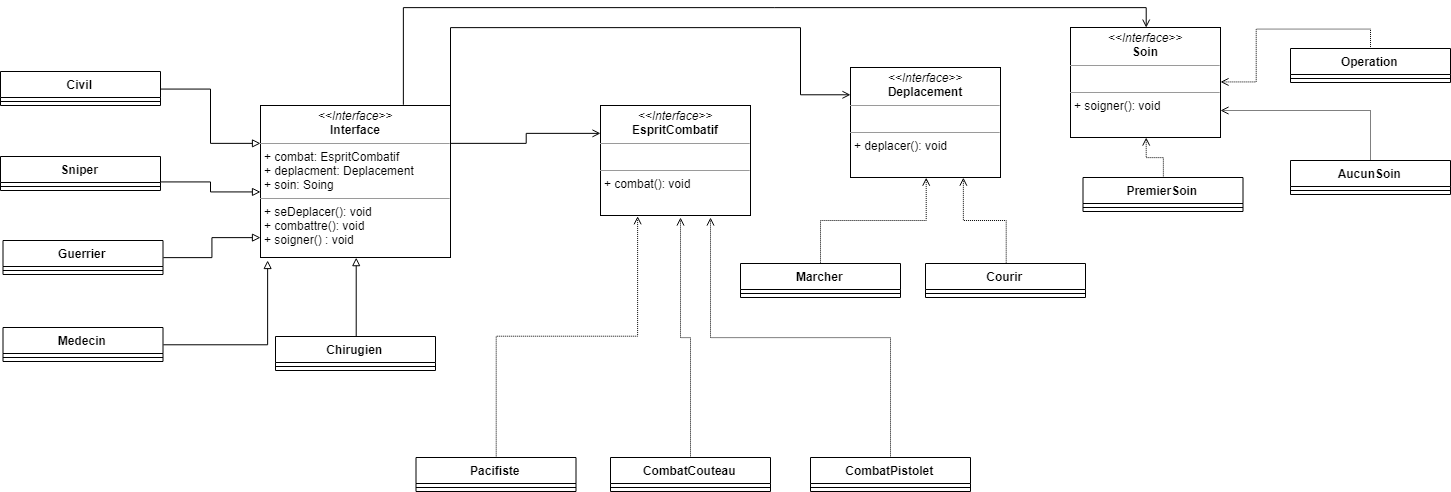

The diagram above was exported from draw.io. Its source (the exported page's mxGraphModel, read from the mxfile embedded in the PNG):
<mxGraphModel dx="2780" dy="1129" grid="1" gridSize="10" guides="1" tooltips="1" connect="1" arrows="1" fold="1" page="1" pageScale="1" pageWidth="827" pageHeight="1169" math="0" shadow="0">
  <root>
    <mxCell id="0" />
    <mxCell id="1" parent="0" />
    <mxCell id="i43Ev7RmWgCWq0xkZEZK-1" value="&lt;p style=&quot;margin: 0px ; margin-top: 4px ; text-align: center&quot;&gt;&lt;i&gt;&amp;lt;&amp;lt;Interface&amp;gt;&amp;gt;&lt;/i&gt;&lt;br&gt;&lt;b&gt;EspritCombatif&lt;/b&gt;&lt;/p&gt;&lt;hr size=&quot;1&quot;&gt;&lt;p style=&quot;margin: 0px ; margin-left: 4px&quot;&gt;&lt;br&gt;&lt;/p&gt;&lt;hr size=&quot;1&quot;&gt;&lt;p style=&quot;margin: 0px ; margin-left: 4px&quot;&gt;+ combat(): void&lt;/p&gt;" style="verticalAlign=top;align=left;overflow=fill;fontSize=12;fontFamily=Helvetica;html=1;" vertex="1" parent="1">
      <mxGeometry x="460" y="266" width="150" height="110" as="geometry" />
    </mxCell>
    <mxCell id="i43Ev7RmWgCWq0xkZEZK-2" value="&lt;p style=&quot;margin: 0px ; margin-top: 4px ; text-align: center&quot;&gt;&lt;i&gt;&amp;lt;&amp;lt;Interface&amp;gt;&amp;gt;&lt;/i&gt;&lt;br&gt;&lt;b&gt;Deplacement&lt;/b&gt;&lt;/p&gt;&lt;hr size=&quot;1&quot;&gt;&lt;p style=&quot;margin: 0px ; margin-left: 4px&quot;&gt;&lt;br&gt;&lt;/p&gt;&lt;hr size=&quot;1&quot;&gt;&lt;p style=&quot;margin: 0px ; margin-left: 4px&quot;&gt;+ deplacer(): void&lt;/p&gt;" style="verticalAlign=top;align=left;overflow=fill;fontSize=12;fontFamily=Helvetica;html=1;" vertex="1" parent="1">
      <mxGeometry x="710" y="228" width="150" height="110" as="geometry" />
    </mxCell>
    <mxCell id="i43Ev7RmWgCWq0xkZEZK-3" value="&lt;p style=&quot;margin: 0px ; margin-top: 4px ; text-align: center&quot;&gt;&lt;i&gt;&amp;lt;&amp;lt;Interface&amp;gt;&amp;gt;&lt;/i&gt;&lt;br&gt;&lt;b&gt;Soin&lt;/b&gt;&lt;/p&gt;&lt;hr size=&quot;1&quot;&gt;&lt;p style=&quot;margin: 0px ; margin-left: 4px&quot;&gt;&lt;br&gt;&lt;/p&gt;&lt;hr size=&quot;1&quot;&gt;&lt;p style=&quot;margin: 0px ; margin-left: 4px&quot;&gt;+ soigner(): void&lt;/p&gt;" style="verticalAlign=top;align=left;overflow=fill;fontSize=12;fontFamily=Helvetica;html=1;" vertex="1" parent="1">
      <mxGeometry x="930" y="188" width="150" height="110" as="geometry" />
    </mxCell>
    <mxCell id="i43Ev7RmWgCWq0xkZEZK-53" style="edgeStyle=orthogonalEdgeStyle;rounded=0;orthogonalLoop=1;jettySize=auto;html=1;exitX=0.5;exitY=0;exitDx=0;exitDy=0;dashed=1;dashPattern=1 1;endArrow=open;endFill=0;" edge="1" parent="1" source="i43Ev7RmWgCWq0xkZEZK-5" target="i43Ev7RmWgCWq0xkZEZK-3">
      <mxGeometry relative="1" as="geometry" />
    </mxCell>
    <mxCell id="i43Ev7RmWgCWq0xkZEZK-5" value="Operation" style="swimlane;fontStyle=1;align=center;verticalAlign=top;childLayout=stackLayout;horizontal=1;startSize=26;horizontalStack=0;resizeParent=1;resizeParentMax=0;resizeLast=0;collapsible=1;marginBottom=0;" vertex="1" parent="1">
      <mxGeometry x="1150" y="209" width="160" height="34" as="geometry" />
    </mxCell>
    <mxCell id="i43Ev7RmWgCWq0xkZEZK-7" value="" style="line;strokeWidth=1;fillColor=none;align=left;verticalAlign=middle;spacingTop=-1;spacingLeft=3;spacingRight=3;rotatable=0;labelPosition=right;points=[];portConstraint=eastwest;" vertex="1" parent="i43Ev7RmWgCWq0xkZEZK-5">
      <mxGeometry y="26" width="160" height="8" as="geometry" />
    </mxCell>
    <mxCell id="i43Ev7RmWgCWq0xkZEZK-51" style="edgeStyle=orthogonalEdgeStyle;rounded=0;orthogonalLoop=1;jettySize=auto;html=1;exitX=0.5;exitY=0;exitDx=0;exitDy=0;dashed=1;dashPattern=1 1;endArrow=open;endFill=0;" edge="1" parent="1" source="i43Ev7RmWgCWq0xkZEZK-9" target="i43Ev7RmWgCWq0xkZEZK-3">
      <mxGeometry relative="1" as="geometry" />
    </mxCell>
    <mxCell id="i43Ev7RmWgCWq0xkZEZK-9" value="PremierSoin" style="swimlane;fontStyle=1;align=center;verticalAlign=top;childLayout=stackLayout;horizontal=1;startSize=26;horizontalStack=0;resizeParent=1;resizeParentMax=0;resizeLast=0;collapsible=1;marginBottom=0;" vertex="1" parent="1">
      <mxGeometry x="942.5" y="338" width="160" height="34" as="geometry" />
    </mxCell>
    <mxCell id="i43Ev7RmWgCWq0xkZEZK-10" value="" style="line;strokeWidth=1;fillColor=none;align=left;verticalAlign=middle;spacingTop=-1;spacingLeft=3;spacingRight=3;rotatable=0;labelPosition=right;points=[];portConstraint=eastwest;" vertex="1" parent="i43Ev7RmWgCWq0xkZEZK-9">
      <mxGeometry y="26" width="160" height="8" as="geometry" />
    </mxCell>
    <mxCell id="i43Ev7RmWgCWq0xkZEZK-50" style="edgeStyle=orthogonalEdgeStyle;rounded=0;orthogonalLoop=1;jettySize=auto;html=1;exitX=0.5;exitY=0;exitDx=0;exitDy=0;entryX=0.75;entryY=1;entryDx=0;entryDy=0;dashed=1;dashPattern=1 1;endArrow=open;endFill=0;" edge="1" parent="1" source="i43Ev7RmWgCWq0xkZEZK-11" target="i43Ev7RmWgCWq0xkZEZK-2">
      <mxGeometry relative="1" as="geometry" />
    </mxCell>
    <mxCell id="i43Ev7RmWgCWq0xkZEZK-11" value="Courir" style="swimlane;fontStyle=1;align=center;verticalAlign=top;childLayout=stackLayout;horizontal=1;startSize=26;horizontalStack=0;resizeParent=1;resizeParentMax=0;resizeLast=0;collapsible=1;marginBottom=0;" vertex="1" parent="1">
      <mxGeometry x="785" y="424" width="160" height="34" as="geometry" />
    </mxCell>
    <mxCell id="i43Ev7RmWgCWq0xkZEZK-12" value="" style="line;strokeWidth=1;fillColor=none;align=left;verticalAlign=middle;spacingTop=-1;spacingLeft=3;spacingRight=3;rotatable=0;labelPosition=right;points=[];portConstraint=eastwest;" vertex="1" parent="i43Ev7RmWgCWq0xkZEZK-11">
      <mxGeometry y="26" width="160" height="8" as="geometry" />
    </mxCell>
    <mxCell id="i43Ev7RmWgCWq0xkZEZK-49" style="edgeStyle=orthogonalEdgeStyle;rounded=0;orthogonalLoop=1;jettySize=auto;html=1;exitX=0.5;exitY=0;exitDx=0;exitDy=0;entryX=0.5;entryY=1;entryDx=0;entryDy=0;dashed=1;dashPattern=1 1;endArrow=open;endFill=0;" edge="1" parent="1" source="i43Ev7RmWgCWq0xkZEZK-13" target="i43Ev7RmWgCWq0xkZEZK-2">
      <mxGeometry relative="1" as="geometry" />
    </mxCell>
    <mxCell id="i43Ev7RmWgCWq0xkZEZK-13" value="Marcher" style="swimlane;fontStyle=1;align=center;verticalAlign=top;childLayout=stackLayout;horizontal=1;startSize=26;horizontalStack=0;resizeParent=1;resizeParentMax=0;resizeLast=0;collapsible=1;marginBottom=0;" vertex="1" parent="1">
      <mxGeometry x="600" y="424" width="160" height="34" as="geometry" />
    </mxCell>
    <mxCell id="i43Ev7RmWgCWq0xkZEZK-14" value="" style="line;strokeWidth=1;fillColor=none;align=left;verticalAlign=middle;spacingTop=-1;spacingLeft=3;spacingRight=3;rotatable=0;labelPosition=right;points=[];portConstraint=eastwest;" vertex="1" parent="i43Ev7RmWgCWq0xkZEZK-13">
      <mxGeometry y="26" width="160" height="8" as="geometry" />
    </mxCell>
    <mxCell id="i43Ev7RmWgCWq0xkZEZK-48" style="edgeStyle=orthogonalEdgeStyle;rounded=0;orthogonalLoop=1;jettySize=auto;html=1;exitX=0.5;exitY=0;exitDx=0;exitDy=0;dashed=1;dashPattern=1 1;endArrow=open;endFill=0;" edge="1" parent="1" source="i43Ev7RmWgCWq0xkZEZK-15">
      <mxGeometry relative="1" as="geometry">
        <mxPoint x="570" y="378" as="targetPoint" />
      </mxGeometry>
    </mxCell>
    <mxCell id="i43Ev7RmWgCWq0xkZEZK-15" value="CombatPistolet" style="swimlane;fontStyle=1;align=center;verticalAlign=top;childLayout=stackLayout;horizontal=1;startSize=26;horizontalStack=0;resizeParent=1;resizeParentMax=0;resizeLast=0;collapsible=1;marginBottom=0;" vertex="1" parent="1">
      <mxGeometry x="670" y="618" width="160" height="34" as="geometry" />
    </mxCell>
    <mxCell id="i43Ev7RmWgCWq0xkZEZK-16" value="" style="line;strokeWidth=1;fillColor=none;align=left;verticalAlign=middle;spacingTop=-1;spacingLeft=3;spacingRight=3;rotatable=0;labelPosition=right;points=[];portConstraint=eastwest;" vertex="1" parent="i43Ev7RmWgCWq0xkZEZK-15">
      <mxGeometry y="26" width="160" height="8" as="geometry" />
    </mxCell>
    <mxCell id="i43Ev7RmWgCWq0xkZEZK-47" style="edgeStyle=orthogonalEdgeStyle;rounded=0;orthogonalLoop=1;jettySize=auto;html=1;exitX=0.5;exitY=0;exitDx=0;exitDy=0;dashed=1;dashPattern=1 1;endArrow=open;endFill=0;" edge="1" parent="1" source="i43Ev7RmWgCWq0xkZEZK-17">
      <mxGeometry relative="1" as="geometry">
        <mxPoint x="540" y="378" as="targetPoint" />
      </mxGeometry>
    </mxCell>
    <mxCell id="i43Ev7RmWgCWq0xkZEZK-17" value="CombatCouteau" style="swimlane;fontStyle=1;align=center;verticalAlign=top;childLayout=stackLayout;horizontal=1;startSize=26;horizontalStack=0;resizeParent=1;resizeParentMax=0;resizeLast=0;collapsible=1;marginBottom=0;" vertex="1" parent="1">
      <mxGeometry x="470" y="618" width="160" height="34" as="geometry" />
    </mxCell>
    <mxCell id="i43Ev7RmWgCWq0xkZEZK-18" value="" style="line;strokeWidth=1;fillColor=none;align=left;verticalAlign=middle;spacingTop=-1;spacingLeft=3;spacingRight=3;rotatable=0;labelPosition=right;points=[];portConstraint=eastwest;" vertex="1" parent="i43Ev7RmWgCWq0xkZEZK-17">
      <mxGeometry y="26" width="160" height="8" as="geometry" />
    </mxCell>
    <mxCell id="i43Ev7RmWgCWq0xkZEZK-46" style="edgeStyle=orthogonalEdgeStyle;rounded=0;orthogonalLoop=1;jettySize=auto;html=1;exitX=0.5;exitY=0;exitDx=0;exitDy=0;entryX=0.25;entryY=1;entryDx=0;entryDy=0;endArrow=open;endFill=0;dashed=1;dashPattern=1 1;" edge="1" parent="1" source="i43Ev7RmWgCWq0xkZEZK-19" target="i43Ev7RmWgCWq0xkZEZK-1">
      <mxGeometry relative="1" as="geometry" />
    </mxCell>
    <mxCell id="i43Ev7RmWgCWq0xkZEZK-19" value="Pacifiste" style="swimlane;fontStyle=1;align=center;verticalAlign=top;childLayout=stackLayout;horizontal=1;startSize=26;horizontalStack=0;resizeParent=1;resizeParentMax=0;resizeLast=0;collapsible=1;marginBottom=0;" vertex="1" parent="1">
      <mxGeometry x="275.5" y="618" width="160" height="34" as="geometry" />
    </mxCell>
    <mxCell id="i43Ev7RmWgCWq0xkZEZK-20" value="" style="line;strokeWidth=1;fillColor=none;align=left;verticalAlign=middle;spacingTop=-1;spacingLeft=3;spacingRight=3;rotatable=0;labelPosition=right;points=[];portConstraint=eastwest;" vertex="1" parent="i43Ev7RmWgCWq0xkZEZK-19">
      <mxGeometry y="26" width="160" height="8" as="geometry" />
    </mxCell>
    <mxCell id="i43Ev7RmWgCWq0xkZEZK-52" style="edgeStyle=orthogonalEdgeStyle;rounded=0;orthogonalLoop=1;jettySize=auto;html=1;exitX=0.5;exitY=0;exitDx=0;exitDy=0;entryX=1;entryY=0.75;entryDx=0;entryDy=0;dashed=1;dashPattern=1 1;endArrow=open;endFill=0;" edge="1" parent="1" source="i43Ev7RmWgCWq0xkZEZK-21" target="i43Ev7RmWgCWq0xkZEZK-3">
      <mxGeometry relative="1" as="geometry" />
    </mxCell>
    <mxCell id="i43Ev7RmWgCWq0xkZEZK-21" value="AucunSoin&#10;" style="swimlane;fontStyle=1;align=center;verticalAlign=top;childLayout=stackLayout;horizontal=1;startSize=26;horizontalStack=0;resizeParent=1;resizeParentMax=0;resizeLast=0;collapsible=1;marginBottom=0;" vertex="1" parent="1">
      <mxGeometry x="1150" y="321" width="160" height="34" as="geometry" />
    </mxCell>
    <mxCell id="i43Ev7RmWgCWq0xkZEZK-22" value="" style="line;strokeWidth=1;fillColor=none;align=left;verticalAlign=middle;spacingTop=-1;spacingLeft=3;spacingRight=3;rotatable=0;labelPosition=right;points=[];portConstraint=eastwest;" vertex="1" parent="i43Ev7RmWgCWq0xkZEZK-21">
      <mxGeometry y="26" width="160" height="8" as="geometry" />
    </mxCell>
    <mxCell id="i43Ev7RmWgCWq0xkZEZK-43" style="edgeStyle=orthogonalEdgeStyle;rounded=0;orthogonalLoop=1;jettySize=auto;html=1;exitX=0.75;exitY=0;exitDx=0;exitDy=0;entryX=0.5;entryY=0;entryDx=0;entryDy=0;endArrow=open;endFill=0;" edge="1" parent="1" source="i43Ev7RmWgCWq0xkZEZK-23" target="i43Ev7RmWgCWq0xkZEZK-3">
      <mxGeometry relative="1" as="geometry" />
    </mxCell>
    <mxCell id="i43Ev7RmWgCWq0xkZEZK-44" style="edgeStyle=orthogonalEdgeStyle;rounded=0;orthogonalLoop=1;jettySize=auto;html=1;exitX=1;exitY=0.25;exitDx=0;exitDy=0;entryX=0;entryY=0.25;entryDx=0;entryDy=0;endArrow=open;endFill=0;" edge="1" parent="1" source="i43Ev7RmWgCWq0xkZEZK-23" target="i43Ev7RmWgCWq0xkZEZK-2">
      <mxGeometry relative="1" as="geometry">
        <Array as="points">
          <mxPoint x="310" y="188" />
          <mxPoint x="660" y="188" />
          <mxPoint x="660" y="256" />
        </Array>
      </mxGeometry>
    </mxCell>
    <mxCell id="i43Ev7RmWgCWq0xkZEZK-45" style="edgeStyle=orthogonalEdgeStyle;rounded=0;orthogonalLoop=1;jettySize=auto;html=1;exitX=1;exitY=0.25;exitDx=0;exitDy=0;entryX=0;entryY=0.25;entryDx=0;entryDy=0;endArrow=open;endFill=0;" edge="1" parent="1" source="i43Ev7RmWgCWq0xkZEZK-23" target="i43Ev7RmWgCWq0xkZEZK-1">
      <mxGeometry relative="1" as="geometry" />
    </mxCell>
    <mxCell id="i43Ev7RmWgCWq0xkZEZK-23" value="&lt;p style=&quot;margin: 0px ; margin-top: 4px ; text-align: center&quot;&gt;&lt;i&gt;&amp;lt;&amp;lt;Interface&amp;gt;&amp;gt;&lt;/i&gt;&lt;br&gt;&lt;b&gt;Interface&lt;/b&gt;&lt;/p&gt;&lt;hr size=&quot;1&quot;&gt;&lt;p style=&quot;margin: 0px ; margin-left: 4px&quot;&gt;+ combat: EspritCombatif&lt;br&gt;+ deplacment: Deplacement&lt;/p&gt;&lt;p style=&quot;margin: 0px ; margin-left: 4px&quot;&gt;+ soin: Soing&lt;/p&gt;&lt;hr size=&quot;1&quot;&gt;&lt;p style=&quot;margin: 0px ; margin-left: 4px&quot;&gt;+ seDeplacer(): void&lt;br&gt;+ combattre(): void&lt;/p&gt;&lt;p style=&quot;margin: 0px ; margin-left: 4px&quot;&gt;+ soigner() : void&lt;/p&gt;" style="verticalAlign=top;align=left;overflow=fill;fontSize=12;fontFamily=Helvetica;html=1;" vertex="1" parent="1">
      <mxGeometry x="120" y="266" width="190" height="152" as="geometry" />
    </mxCell>
    <mxCell id="i43Ev7RmWgCWq0xkZEZK-38" style="edgeStyle=orthogonalEdgeStyle;rounded=0;orthogonalLoop=1;jettySize=auto;html=1;exitX=1;exitY=0.5;exitDx=0;exitDy=0;entryX=0;entryY=0.25;entryDx=0;entryDy=0;endArrow=block;endFill=0;" edge="1" parent="1" source="i43Ev7RmWgCWq0xkZEZK-24" target="i43Ev7RmWgCWq0xkZEZK-23">
      <mxGeometry relative="1" as="geometry" />
    </mxCell>
    <mxCell id="i43Ev7RmWgCWq0xkZEZK-24" value="Civil" style="swimlane;fontStyle=1;align=center;verticalAlign=top;childLayout=stackLayout;horizontal=1;startSize=26;horizontalStack=0;resizeParent=1;resizeParentMax=0;resizeLast=0;collapsible=1;marginBottom=0;" vertex="1" parent="1">
      <mxGeometry x="-140" y="232" width="160" height="34" as="geometry" />
    </mxCell>
    <mxCell id="i43Ev7RmWgCWq0xkZEZK-25" value="" style="line;strokeWidth=1;fillColor=none;align=left;verticalAlign=middle;spacingTop=-1;spacingLeft=3;spacingRight=3;rotatable=0;labelPosition=right;points=[];portConstraint=eastwest;" vertex="1" parent="i43Ev7RmWgCWq0xkZEZK-24">
      <mxGeometry y="26" width="160" height="8" as="geometry" />
    </mxCell>
    <mxCell id="i43Ev7RmWgCWq0xkZEZK-39" style="edgeStyle=orthogonalEdgeStyle;rounded=0;orthogonalLoop=1;jettySize=auto;html=1;exitX=1;exitY=0.75;exitDx=0;exitDy=0;entryX=-0.001;entryY=0.565;entryDx=0;entryDy=0;entryPerimeter=0;endArrow=block;endFill=0;" edge="1" parent="1" source="i43Ev7RmWgCWq0xkZEZK-28" target="i43Ev7RmWgCWq0xkZEZK-23">
      <mxGeometry relative="1" as="geometry" />
    </mxCell>
    <mxCell id="i43Ev7RmWgCWq0xkZEZK-28" value="Sniper" style="swimlane;fontStyle=1;align=center;verticalAlign=top;childLayout=stackLayout;horizontal=1;startSize=26;horizontalStack=0;resizeParent=1;resizeParentMax=0;resizeLast=0;collapsible=1;marginBottom=0;" vertex="1" parent="1">
      <mxGeometry x="-140" y="317" width="160" height="34" as="geometry" />
    </mxCell>
    <mxCell id="i43Ev7RmWgCWq0xkZEZK-29" value="" style="line;strokeWidth=1;fillColor=none;align=left;verticalAlign=middle;spacingTop=-1;spacingLeft=3;spacingRight=3;rotatable=0;labelPosition=right;points=[];portConstraint=eastwest;" vertex="1" parent="i43Ev7RmWgCWq0xkZEZK-28">
      <mxGeometry y="26" width="160" height="8" as="geometry" />
    </mxCell>
    <mxCell id="i43Ev7RmWgCWq0xkZEZK-40" style="edgeStyle=orthogonalEdgeStyle;rounded=0;orthogonalLoop=1;jettySize=auto;html=1;exitX=1;exitY=0.5;exitDx=0;exitDy=0;entryX=-0.001;entryY=0.866;entryDx=0;entryDy=0;entryPerimeter=0;endArrow=block;endFill=0;" edge="1" parent="1" source="i43Ev7RmWgCWq0xkZEZK-30" target="i43Ev7RmWgCWq0xkZEZK-23">
      <mxGeometry relative="1" as="geometry" />
    </mxCell>
    <mxCell id="i43Ev7RmWgCWq0xkZEZK-30" value="Guerrier" style="swimlane;fontStyle=1;align=center;verticalAlign=top;childLayout=stackLayout;horizontal=1;startSize=26;horizontalStack=0;resizeParent=1;resizeParentMax=0;resizeLast=0;collapsible=1;marginBottom=0;" vertex="1" parent="1">
      <mxGeometry x="-137.5" y="401" width="160" height="34" as="geometry" />
    </mxCell>
    <mxCell id="i43Ev7RmWgCWq0xkZEZK-31" value="" style="line;strokeWidth=1;fillColor=none;align=left;verticalAlign=middle;spacingTop=-1;spacingLeft=3;spacingRight=3;rotatable=0;labelPosition=right;points=[];portConstraint=eastwest;" vertex="1" parent="i43Ev7RmWgCWq0xkZEZK-30">
      <mxGeometry y="26" width="160" height="8" as="geometry" />
    </mxCell>
    <mxCell id="i43Ev7RmWgCWq0xkZEZK-41" style="edgeStyle=orthogonalEdgeStyle;rounded=0;orthogonalLoop=1;jettySize=auto;html=1;exitX=1;exitY=0.5;exitDx=0;exitDy=0;entryX=0.037;entryY=1.016;entryDx=0;entryDy=0;entryPerimeter=0;endArrow=block;endFill=0;" edge="1" parent="1" source="i43Ev7RmWgCWq0xkZEZK-32" target="i43Ev7RmWgCWq0xkZEZK-23">
      <mxGeometry relative="1" as="geometry" />
    </mxCell>
    <mxCell id="i43Ev7RmWgCWq0xkZEZK-32" value="Medecin" style="swimlane;fontStyle=1;align=center;verticalAlign=top;childLayout=stackLayout;horizontal=1;startSize=26;horizontalStack=0;resizeParent=1;resizeParentMax=0;resizeLast=0;collapsible=1;marginBottom=0;" vertex="1" parent="1">
      <mxGeometry x="-137.5" y="488" width="160" height="34" as="geometry" />
    </mxCell>
    <mxCell id="i43Ev7RmWgCWq0xkZEZK-33" value="" style="line;strokeWidth=1;fillColor=none;align=left;verticalAlign=middle;spacingTop=-1;spacingLeft=3;spacingRight=3;rotatable=0;labelPosition=right;points=[];portConstraint=eastwest;" vertex="1" parent="i43Ev7RmWgCWq0xkZEZK-32">
      <mxGeometry y="26" width="160" height="8" as="geometry" />
    </mxCell>
    <mxCell id="i43Ev7RmWgCWq0xkZEZK-42" style="edgeStyle=orthogonalEdgeStyle;rounded=0;orthogonalLoop=1;jettySize=auto;html=1;exitX=0.5;exitY=0;exitDx=0;exitDy=0;entryX=0.5;entryY=1;entryDx=0;entryDy=0;endArrow=block;endFill=0;" edge="1" parent="1" source="i43Ev7RmWgCWq0xkZEZK-34" target="i43Ev7RmWgCWq0xkZEZK-23">
      <mxGeometry relative="1" as="geometry" />
    </mxCell>
    <mxCell id="i43Ev7RmWgCWq0xkZEZK-34" value="Chirugien" style="swimlane;fontStyle=1;align=center;verticalAlign=top;childLayout=stackLayout;horizontal=1;startSize=26;horizontalStack=0;resizeParent=1;resizeParentMax=0;resizeLast=0;collapsible=1;marginBottom=0;" vertex="1" parent="1">
      <mxGeometry x="135" y="497" width="160" height="34" as="geometry" />
    </mxCell>
    <mxCell id="i43Ev7RmWgCWq0xkZEZK-35" value="" style="line;strokeWidth=1;fillColor=none;align=left;verticalAlign=middle;spacingTop=-1;spacingLeft=3;spacingRight=3;rotatable=0;labelPosition=right;points=[];portConstraint=eastwest;" vertex="1" parent="i43Ev7RmWgCWq0xkZEZK-34">
      <mxGeometry y="26" width="160" height="8" as="geometry" />
    </mxCell>
  </root>
</mxGraphModel>